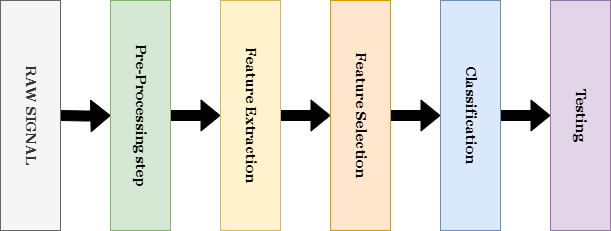

The diagram above was exported from draw.io. Its source (the exported page's mxGraphModel, read from the mxfile embedded in the PNG):
<mxGraphModel dx="1042" dy="534" grid="0" gridSize="10" guides="1" tooltips="1" connect="1" arrows="1" fold="1" page="1" pageScale="1" pageWidth="850" pageHeight="1100" math="0" shadow="0">
  <root>
    <mxCell id="0" />
    <mxCell id="1" parent="0" />
    <mxCell id="kH0jVnUFbsQ16XGK4Owe-7" value="" style="edgeStyle=orthogonalEdgeStyle;rounded=0;orthogonalLoop=1;jettySize=auto;shape=flexArrow;fillColor=light-dark(#000000,#000000);spacing=16;fontFamily=Georgia;fontStyle=1" edge="1" parent="1" target="kH0jVnUFbsQ16XGK4Owe-2">
      <mxGeometry relative="1" as="geometry">
        <mxPoint x="180" y="285" as="sourcePoint" />
      </mxGeometry>
    </mxCell>
    <mxCell id="kH0jVnUFbsQ16XGK4Owe-1" value="RAW SIGNAL" style="rounded=0;whiteSpace=wrap;textDirection=vertical-rl;labelPosition=center;verticalLabelPosition=middle;align=center;verticalAlign=middle;fontStyle=1;fontSize=14;fillColor=#f5f5f5;fontColor=#333333;strokeColor=#666666;spacing=16;fontFamily=Georgia;" vertex="1" parent="1">
      <mxGeometry x="120" y="170" width="60" height="230" as="geometry" />
    </mxCell>
    <mxCell id="kH0jVnUFbsQ16XGK4Owe-8" value="" style="edgeStyle=orthogonalEdgeStyle;rounded=0;orthogonalLoop=1;jettySize=auto;shape=flexArrow;fillColor=light-dark(#000000,#000000);spacing=16;fontFamily=Georgia;fontStyle=1" edge="1" parent="1" source="kH0jVnUFbsQ16XGK4Owe-2" target="kH0jVnUFbsQ16XGK4Owe-3">
      <mxGeometry relative="1" as="geometry" />
    </mxCell>
    <mxCell id="kH0jVnUFbsQ16XGK4Owe-2" value="Pre-Processing step" style="rounded=0;whiteSpace=wrap;textDirection=vertical-rl;labelPosition=center;verticalLabelPosition=middle;align=center;verticalAlign=middle;fontStyle=1;fontSize=14;fillColor=#d5e8d4;strokeColor=#82b366;spacing=16;fontFamily=Georgia;" vertex="1" parent="1">
      <mxGeometry x="230" y="170" width="60" height="230" as="geometry" />
    </mxCell>
    <mxCell id="kH0jVnUFbsQ16XGK4Owe-9" value="" style="edgeStyle=orthogonalEdgeStyle;rounded=0;orthogonalLoop=1;jettySize=auto;shape=flexArrow;fillColor=light-dark(#000000,#000000);spacing=16;fontFamily=Georgia;fontStyle=1" edge="1" parent="1" source="kH0jVnUFbsQ16XGK4Owe-3" target="kH0jVnUFbsQ16XGK4Owe-4">
      <mxGeometry relative="1" as="geometry" />
    </mxCell>
    <mxCell id="kH0jVnUFbsQ16XGK4Owe-3" value="Feature Extraction" style="rounded=0;whiteSpace=wrap;textDirection=vertical-rl;labelPosition=center;verticalLabelPosition=middle;align=center;verticalAlign=middle;fontStyle=1;fontSize=14;fillColor=#fff2cc;strokeColor=#d6b656;spacing=16;fontFamily=Georgia;" vertex="1" parent="1">
      <mxGeometry x="340" y="170" width="60" height="230" as="geometry" />
    </mxCell>
    <mxCell id="kH0jVnUFbsQ16XGK4Owe-10" value="" style="edgeStyle=orthogonalEdgeStyle;rounded=0;orthogonalLoop=1;jettySize=auto;shape=flexArrow;fillColor=light-dark(#000000,#000000);spacing=16;fontFamily=Georgia;fontStyle=1" edge="1" parent="1" source="kH0jVnUFbsQ16XGK4Owe-4" target="kH0jVnUFbsQ16XGK4Owe-5">
      <mxGeometry relative="1" as="geometry" />
    </mxCell>
    <mxCell id="kH0jVnUFbsQ16XGK4Owe-4" value="Feature Selection" style="rounded=0;whiteSpace=wrap;textDirection=vertical-rl;labelPosition=center;verticalLabelPosition=middle;align=center;verticalAlign=middle;fontStyle=1;fontSize=14;fillColor=#ffe6cc;strokeColor=#d79b00;spacing=16;fontFamily=Georgia;" vertex="1" parent="1">
      <mxGeometry x="450" y="170" width="60" height="230" as="geometry" />
    </mxCell>
    <mxCell id="kH0jVnUFbsQ16XGK4Owe-11" value="" style="edgeStyle=orthogonalEdgeStyle;rounded=0;orthogonalLoop=1;jettySize=auto;shape=flexArrow;fillColor=light-dark(#000000,#000000);spacing=16;fontFamily=Georgia;fontStyle=1" edge="1" parent="1" source="kH0jVnUFbsQ16XGK4Owe-5" target="kH0jVnUFbsQ16XGK4Owe-6">
      <mxGeometry relative="1" as="geometry" />
    </mxCell>
    <mxCell id="kH0jVnUFbsQ16XGK4Owe-5" value="Classification" style="rounded=0;whiteSpace=wrap;textDirection=vertical-rl;labelPosition=center;verticalLabelPosition=middle;align=center;verticalAlign=middle;fontStyle=1;fontSize=14;fillColor=#dae8fc;strokeColor=#6c8ebf;spacing=16;fontFamily=Georgia;" vertex="1" parent="1">
      <mxGeometry x="560" y="170" width="60" height="230" as="geometry" />
    </mxCell>
    <mxCell id="kH0jVnUFbsQ16XGK4Owe-6" value="Testing" style="rounded=0;whiteSpace=wrap;textDirection=vertical-rl;labelPosition=center;verticalLabelPosition=middle;align=center;verticalAlign=middle;fontStyle=1;fontSize=14;fillColor=#e1d5e7;strokeColor=#9673a6;spacing=16;fontFamily=Georgia;" vertex="1" parent="1">
      <mxGeometry x="670" y="170" width="60" height="230" as="geometry" />
    </mxCell>
  </root>
</mxGraphModel>